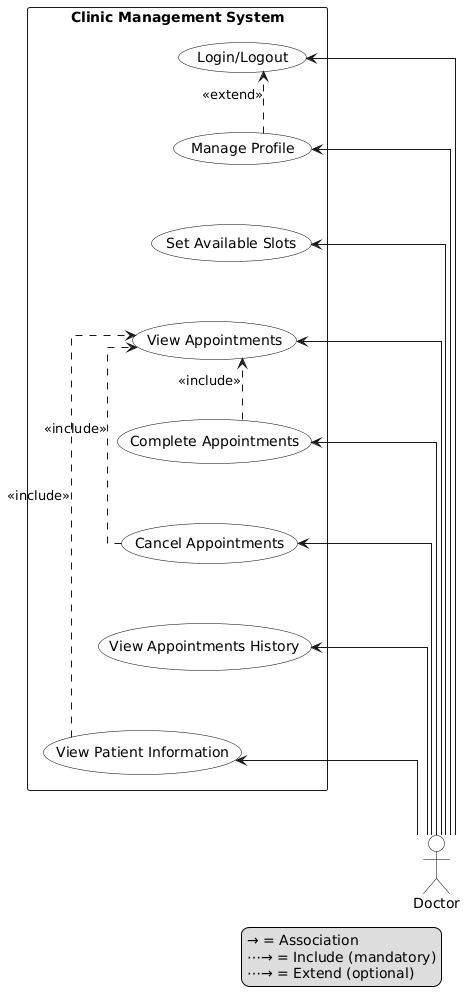

The diagram above was rendered by PlantUML. Its source (embedded in the PNG):
@startuml
!define RECTANGLE class
skinparam packageStyle rectangle
skinparam linetype ortho
skinparam actor {
  BackgroundColor White
  BorderColor Black
}
skinparam usecase {
  BackgroundColor White
  BorderColor Black
}

rectangle "Clinic Management System" {
  
  ' Authentication Layer
  usecase "Login/Logout" as login
  
  ' Profile Management Layer
  usecase "Manage Profile" as profile
  
  ' Schedule Management Layer
  usecase "Set Available Slots" as slots
  
  ' Appointment Management Layer
  usecase "View Appointments" as viewAppointments
  usecase "Complete Appointments" as completeAppointments
  usecase "Cancel Appointments" as cancelAppointments
  
  ' History Layer
  usecase "View Appointments History" as history
  
  ' Patient Information Layer
  usecase "View Patient Information" as patientInfo
  
  ' Vertical layout organization
  login -[hidden]down- profile
  profile -[hidden]down- slots
  slots -[hidden]down- viewAppointments
  viewAppointments -[hidden]down- completeAppointments
  completeAppointments -[hidden]down- cancelAppointments
  cancelAppointments -[hidden]down- history
  history -[hidden]down- patientInfo
}

actor Doctor

' Position Doctor at the bottom
patientInfo -[hidden]down- Doctor

' Doctor associations from the bottom
login <-- Doctor
profile <-- Doctor
slots <-- Doctor
viewAppointments <-- Doctor
completeAppointments <-- Doctor
cancelAppointments <-- Doctor
history <-- Doctor
patientInfo <-- Doctor

' Include relationships
completeAppointments ..> viewAppointments : <<include>>
cancelAppointments ..> viewAppointments : <<include>>
patientInfo ..> viewAppointments : <<include>>

' Extend relationships
profile ..> login : <<extend>>

legend bottom right
→ = Association
⋯→ = Include (mandatory)
⋯→ = Extend (optional)
endlegend
@enduml